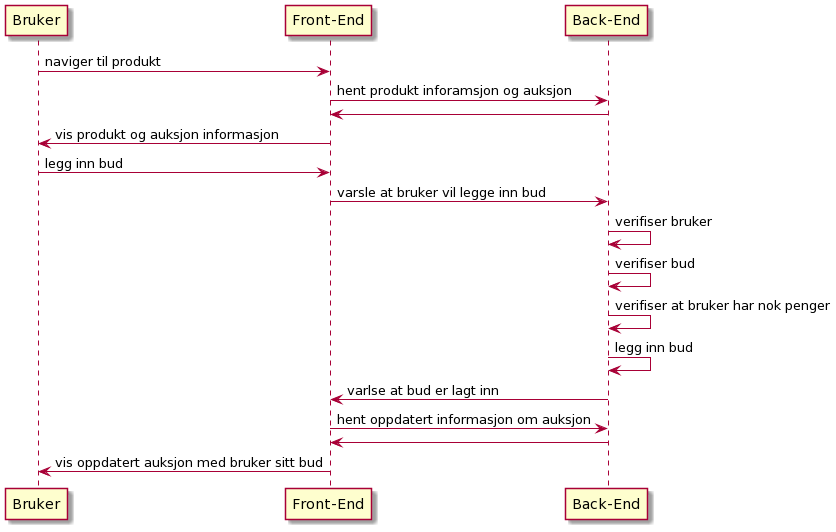

The diagram above was rendered by PlantUML. Its source (embedded in the PNG):
@startuml
participant "Bruker" as B
participant "Front-End" as FE
participant "Back-End" as BE

B -> FE: naviger til produkt

FE -> BE: hent produkt inforamsjon og auksjon
BE -> FE: 
FE -> B: vis produkt og auksjon informasjon

B -> FE: legg inn bud

FE -> BE: varsle at bruker vil legge inn bud

BE -> BE: verifiser bruker

BE -> BE: verifiser bud

BE -> BE: verifiser at bruker har nok penger

BE -> BE: legg inn bud

BE -> FE: varlse at bud er lagt inn

FE -> BE: hent oppdatert informasjon om auksjon
BE -> FE:

FE -> B: vis oppdatert auksjon med bruker sitt bud
@enduml